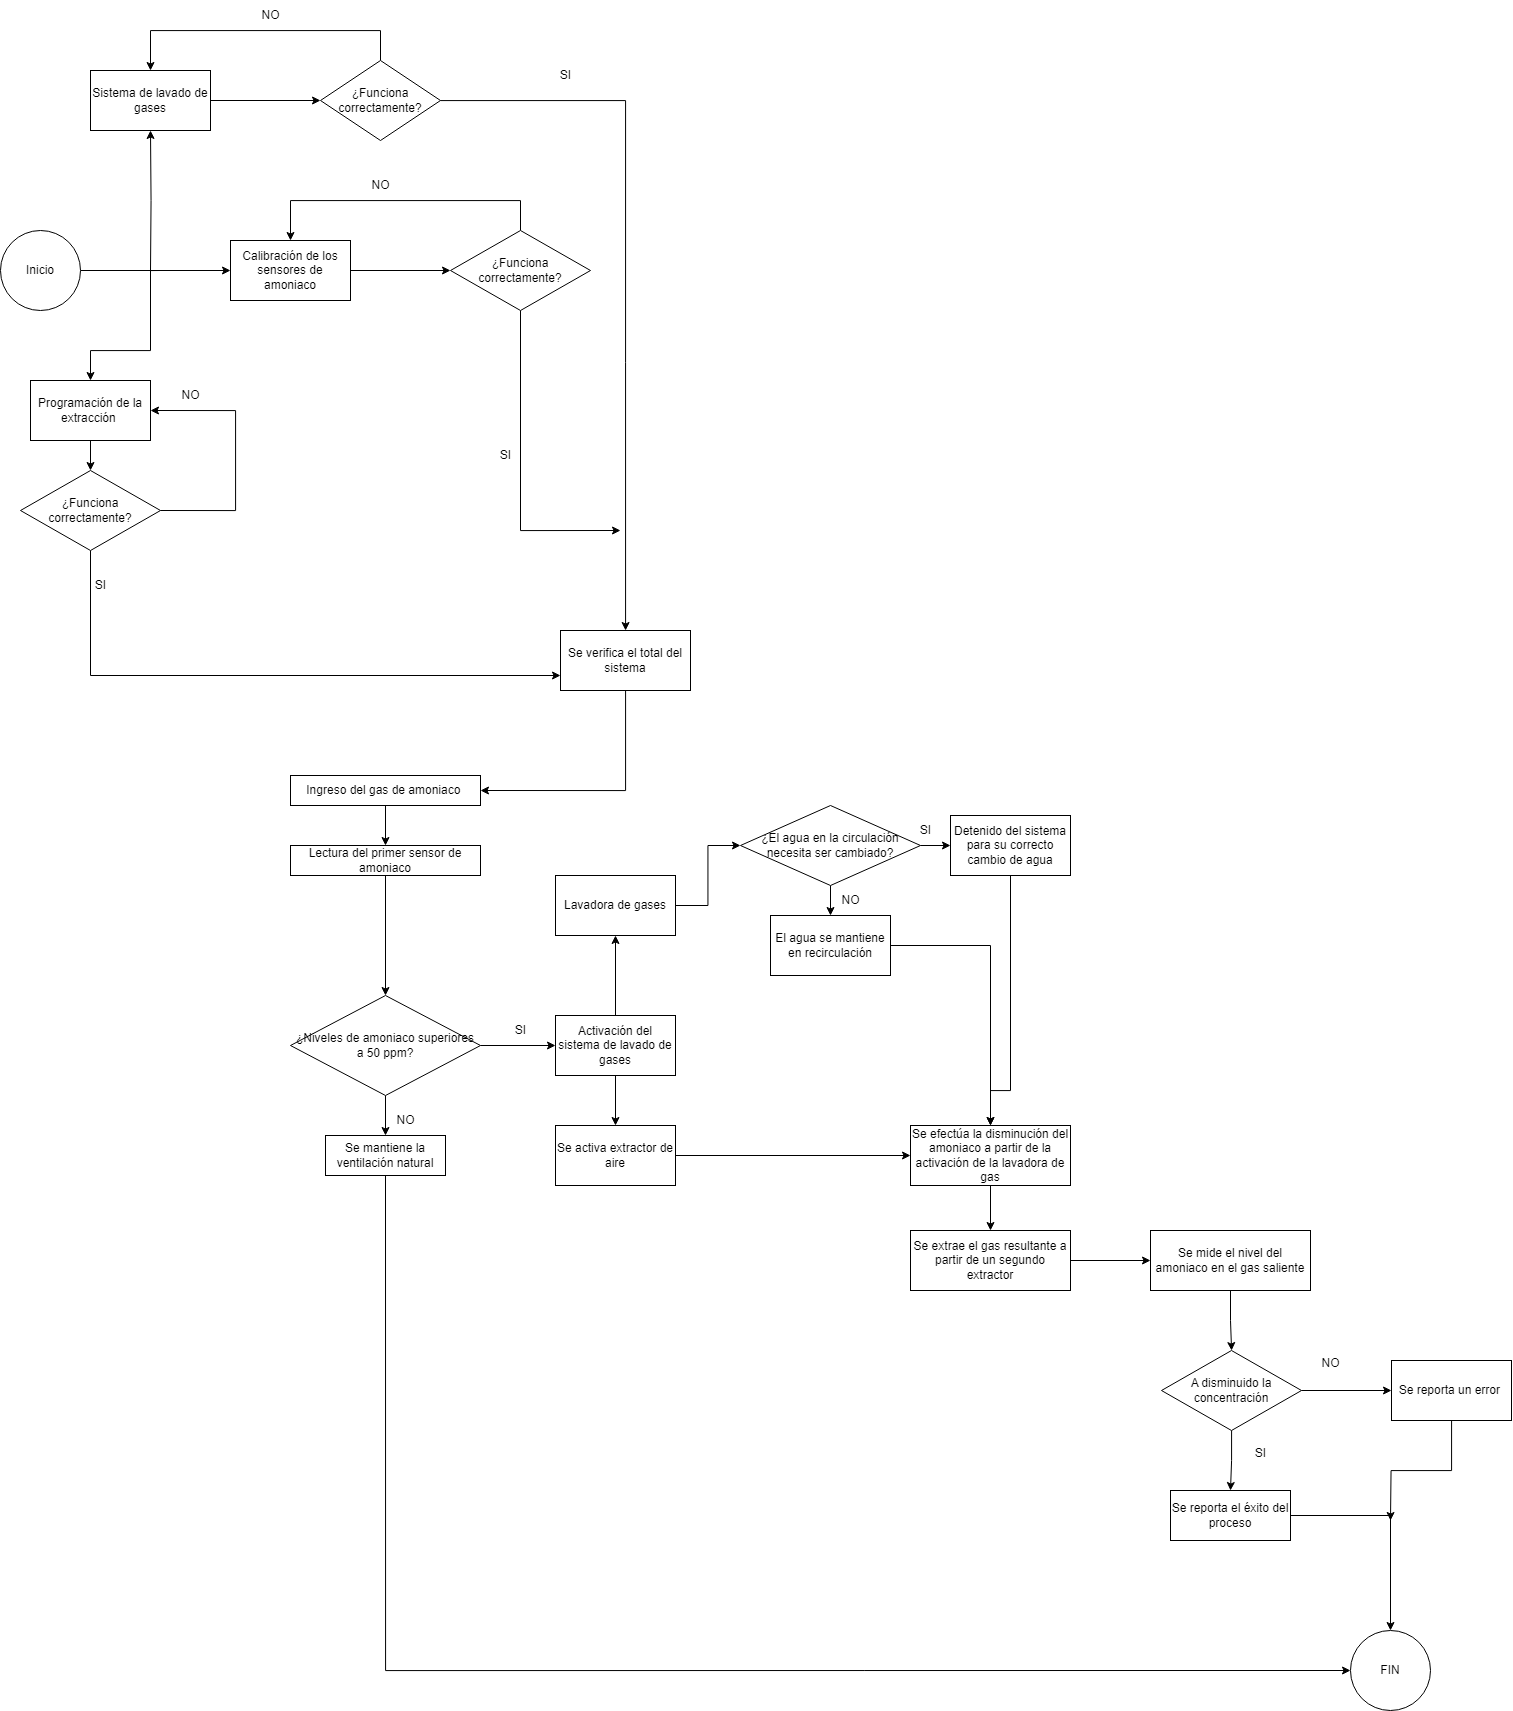

The diagram above was exported from draw.io. Its source (the exported page's mxGraphModel, read from the mxfile embedded in the PNG):
<mxGraphModel dx="3044" dy="2547" grid="1" gridSize="10" guides="1" tooltips="1" connect="1" arrows="1" fold="1" page="1" pageScale="1" pageWidth="827" pageHeight="1169" math="0" shadow="0">
  <root>
    <mxCell id="0" />
    <mxCell id="1" parent="0" />
    <mxCell id="DqI0zatgCvS8lSGfOTlC-45" value="" style="edgeStyle=orthogonalEdgeStyle;rounded=0;orthogonalLoop=1;jettySize=auto;html=1;" parent="1" source="DqI0zatgCvS8lSGfOTlC-1" target="DqI0zatgCvS8lSGfOTlC-44" edge="1">
      <mxGeometry relative="1" as="geometry" />
    </mxCell>
    <mxCell id="DqI0zatgCvS8lSGfOTlC-59" value="" style="edgeStyle=orthogonalEdgeStyle;rounded=0;orthogonalLoop=1;jettySize=auto;html=1;" parent="1" target="DqI0zatgCvS8lSGfOTlC-58" edge="1">
      <mxGeometry relative="1" as="geometry">
        <mxPoint x="240" y="60" as="sourcePoint" />
        <Array as="points">
          <mxPoint x="230" y="60" />
          <mxPoint x="230" y="140" />
          <mxPoint x="170" y="140" />
        </Array>
      </mxGeometry>
    </mxCell>
    <mxCell id="DqI0zatgCvS8lSGfOTlC-61" value="" style="edgeStyle=orthogonalEdgeStyle;rounded=0;orthogonalLoop=1;jettySize=auto;html=1;" parent="1" target="DqI0zatgCvS8lSGfOTlC-60" edge="1">
      <mxGeometry relative="1" as="geometry">
        <mxPoint x="230" y="60" as="sourcePoint" />
      </mxGeometry>
    </mxCell>
    <mxCell id="DqI0zatgCvS8lSGfOTlC-1" value="Inicio" style="ellipse;whiteSpace=wrap;html=1;" parent="1" vertex="1">
      <mxGeometry x="80" y="20" width="80" height="80" as="geometry" />
    </mxCell>
    <mxCell id="DqI0zatgCvS8lSGfOTlC-24" value="" style="edgeStyle=orthogonalEdgeStyle;rounded=0;orthogonalLoop=1;jettySize=auto;html=1;" parent="1" source="DqI0zatgCvS8lSGfOTlC-2" target="DqI0zatgCvS8lSGfOTlC-23" edge="1">
      <mxGeometry relative="1" as="geometry" />
    </mxCell>
    <mxCell id="DqI0zatgCvS8lSGfOTlC-2" value="Ingreso del gas de amoniaco&amp;nbsp;" style="whiteSpace=wrap;html=1;" parent="1" vertex="1">
      <mxGeometry x="370" y="565" width="190" height="30" as="geometry" />
    </mxCell>
    <mxCell id="DqI0zatgCvS8lSGfOTlC-26" value="" style="edgeStyle=orthogonalEdgeStyle;rounded=0;orthogonalLoop=1;jettySize=auto;html=1;" parent="1" source="DqI0zatgCvS8lSGfOTlC-23" target="DqI0zatgCvS8lSGfOTlC-25" edge="1">
      <mxGeometry relative="1" as="geometry" />
    </mxCell>
    <mxCell id="DqI0zatgCvS8lSGfOTlC-23" value="Lectura del primer sensor de amoniaco" style="whiteSpace=wrap;html=1;" parent="1" vertex="1">
      <mxGeometry x="370" y="635" width="190" height="30" as="geometry" />
    </mxCell>
    <mxCell id="DqI0zatgCvS8lSGfOTlC-28" value="" style="edgeStyle=orthogonalEdgeStyle;rounded=0;orthogonalLoop=1;jettySize=auto;html=1;" parent="1" source="DqI0zatgCvS8lSGfOTlC-25" target="DqI0zatgCvS8lSGfOTlC-27" edge="1">
      <mxGeometry relative="1" as="geometry" />
    </mxCell>
    <mxCell id="DqI0zatgCvS8lSGfOTlC-30" value="" style="edgeStyle=orthogonalEdgeStyle;rounded=0;orthogonalLoop=1;jettySize=auto;html=1;" parent="1" source="DqI0zatgCvS8lSGfOTlC-25" target="DqI0zatgCvS8lSGfOTlC-29" edge="1">
      <mxGeometry relative="1" as="geometry" />
    </mxCell>
    <mxCell id="DqI0zatgCvS8lSGfOTlC-25" value="¿Niveles de amoniaco superiores a 50 ppm?" style="rhombus;whiteSpace=wrap;html=1;" parent="1" vertex="1">
      <mxGeometry x="370" y="785" width="190" height="100" as="geometry" />
    </mxCell>
    <mxCell id="DqI0zatgCvS8lSGfOTlC-86" value="" style="edgeStyle=orthogonalEdgeStyle;rounded=0;orthogonalLoop=1;jettySize=auto;html=1;" parent="1" source="DqI0zatgCvS8lSGfOTlC-27" target="DqI0zatgCvS8lSGfOTlC-85" edge="1">
      <mxGeometry relative="1" as="geometry" />
    </mxCell>
    <mxCell id="DqI0zatgCvS8lSGfOTlC-88" value="" style="edgeStyle=orthogonalEdgeStyle;rounded=0;orthogonalLoop=1;jettySize=auto;html=1;" parent="1" source="DqI0zatgCvS8lSGfOTlC-27" target="DqI0zatgCvS8lSGfOTlC-87" edge="1">
      <mxGeometry relative="1" as="geometry" />
    </mxCell>
    <mxCell id="DqI0zatgCvS8lSGfOTlC-27" value="Activación del sistema de lavado de gases" style="whiteSpace=wrap;html=1;" parent="1" vertex="1">
      <mxGeometry x="635" y="805" width="120" height="60" as="geometry" />
    </mxCell>
    <mxCell id="DqI0zatgCvS8lSGfOTlC-122" value="" style="edgeStyle=orthogonalEdgeStyle;rounded=0;orthogonalLoop=1;jettySize=auto;html=1;exitX=0.5;exitY=1;exitDx=0;exitDy=0;entryX=0;entryY=0.5;entryDx=0;entryDy=0;" parent="1" source="DqI0zatgCvS8lSGfOTlC-29" target="DqI0zatgCvS8lSGfOTlC-117" edge="1">
      <mxGeometry relative="1" as="geometry">
        <mxPoint x="480" y="1120.0000000000005" as="sourcePoint" />
        <mxPoint x="1115" y="1655" as="targetPoint" />
        <Array as="points">
          <mxPoint x="465" y="1460" />
        </Array>
      </mxGeometry>
    </mxCell>
    <mxCell id="DqI0zatgCvS8lSGfOTlC-29" value="Se mantiene la ventilación natural" style="whiteSpace=wrap;html=1;" parent="1" vertex="1">
      <mxGeometry x="405" y="925" width="120" height="40" as="geometry" />
    </mxCell>
    <mxCell id="DqI0zatgCvS8lSGfOTlC-31" value="NO" style="text;html=1;align=center;verticalAlign=middle;resizable=0;points=[];autosize=1;strokeColor=none;fillColor=none;" parent="1" vertex="1">
      <mxGeometry x="465" y="895" width="40" height="30" as="geometry" />
    </mxCell>
    <mxCell id="DqI0zatgCvS8lSGfOTlC-32" value="SI" style="text;html=1;align=center;verticalAlign=middle;resizable=0;points=[];autosize=1;strokeColor=none;fillColor=none;" parent="1" vertex="1">
      <mxGeometry x="585" y="805" width="30" height="30" as="geometry" />
    </mxCell>
    <mxCell id="DqI0zatgCvS8lSGfOTlC-48" value="" style="edgeStyle=orthogonalEdgeStyle;rounded=0;orthogonalLoop=1;jettySize=auto;html=1;" parent="1" source="DqI0zatgCvS8lSGfOTlC-44" target="DqI0zatgCvS8lSGfOTlC-47" edge="1">
      <mxGeometry relative="1" as="geometry" />
    </mxCell>
    <mxCell id="DqI0zatgCvS8lSGfOTlC-44" value="Calibración de los sensores de amoniaco" style="whiteSpace=wrap;html=1;" parent="1" vertex="1">
      <mxGeometry x="310" y="30" width="120" height="60" as="geometry" />
    </mxCell>
    <mxCell id="DqI0zatgCvS8lSGfOTlC-55" value="" style="edgeStyle=orthogonalEdgeStyle;rounded=0;orthogonalLoop=1;jettySize=auto;html=1;entryX=0.5;entryY=0;entryDx=0;entryDy=0;exitX=0.5;exitY=0;exitDx=0;exitDy=0;" parent="1" source="DqI0zatgCvS8lSGfOTlC-47" target="DqI0zatgCvS8lSGfOTlC-44" edge="1">
      <mxGeometry relative="1" as="geometry">
        <mxPoint x="600.0666666666666" y="10.038095238095366" as="sourcePoint" />
        <mxPoint x="370" y="20" as="targetPoint" />
        <Array as="points">
          <mxPoint x="600" y="-10" />
          <mxPoint x="370" y="-10" />
        </Array>
      </mxGeometry>
    </mxCell>
    <mxCell id="DqI0zatgCvS8lSGfOTlC-82" value="" style="edgeStyle=orthogonalEdgeStyle;rounded=0;orthogonalLoop=1;jettySize=auto;html=1;exitX=0.5;exitY=1;exitDx=0;exitDy=0;" parent="1" source="DqI0zatgCvS8lSGfOTlC-47" edge="1">
      <mxGeometry relative="1" as="geometry">
        <mxPoint x="700" y="320" as="targetPoint" />
        <Array as="points">
          <mxPoint x="600" y="320" />
        </Array>
      </mxGeometry>
    </mxCell>
    <mxCell id="DqI0zatgCvS8lSGfOTlC-47" value="¿Funciona correctamente?" style="rhombus;whiteSpace=wrap;html=1;" parent="1" vertex="1">
      <mxGeometry x="530" y="20" width="140" height="80" as="geometry" />
    </mxCell>
    <mxCell id="DqI0zatgCvS8lSGfOTlC-53" value="SI" style="text;html=1;align=center;verticalAlign=middle;resizable=0;points=[];autosize=1;strokeColor=none;fillColor=none;" parent="1" vertex="1">
      <mxGeometry x="570" y="230" width="30" height="30" as="geometry" />
    </mxCell>
    <mxCell id="DqI0zatgCvS8lSGfOTlC-56" value="NO" style="text;html=1;align=center;verticalAlign=middle;resizable=0;points=[];autosize=1;strokeColor=none;fillColor=none;" parent="1" vertex="1">
      <mxGeometry x="440" y="-40" width="40" height="30" as="geometry" />
    </mxCell>
    <mxCell id="DqI0zatgCvS8lSGfOTlC-68" value="" style="edgeStyle=orthogonalEdgeStyle;rounded=0;orthogonalLoop=1;jettySize=auto;html=1;" parent="1" source="DqI0zatgCvS8lSGfOTlC-58" target="DqI0zatgCvS8lSGfOTlC-67" edge="1">
      <mxGeometry relative="1" as="geometry" />
    </mxCell>
    <mxCell id="DqI0zatgCvS8lSGfOTlC-58" value="Programación de la extracción&amp;nbsp;" style="whiteSpace=wrap;html=1;" parent="1" vertex="1">
      <mxGeometry x="110" y="170" width="120" height="60" as="geometry" />
    </mxCell>
    <mxCell id="DqI0zatgCvS8lSGfOTlC-64" value="" style="edgeStyle=orthogonalEdgeStyle;rounded=0;orthogonalLoop=1;jettySize=auto;html=1;" parent="1" source="DqI0zatgCvS8lSGfOTlC-60" target="DqI0zatgCvS8lSGfOTlC-63" edge="1">
      <mxGeometry relative="1" as="geometry" />
    </mxCell>
    <mxCell id="DqI0zatgCvS8lSGfOTlC-60" value="Sistema de lavado de gases" style="whiteSpace=wrap;html=1;" parent="1" vertex="1">
      <mxGeometry x="170" y="-140" width="120" height="60" as="geometry" />
    </mxCell>
    <mxCell id="DqI0zatgCvS8lSGfOTlC-62" value="" style="edgeStyle=orthogonalEdgeStyle;rounded=0;orthogonalLoop=1;jettySize=auto;html=1;entryX=0.5;entryY=0;entryDx=0;entryDy=0;exitX=0.5;exitY=0;exitDx=0;exitDy=0;" parent="1" source="DqI0zatgCvS8lSGfOTlC-63" edge="1">
      <mxGeometry relative="1" as="geometry">
        <mxPoint x="460" y="-150" as="sourcePoint" />
        <mxPoint x="230" y="-140" as="targetPoint" />
        <Array as="points">
          <mxPoint x="460" y="-180" />
          <mxPoint x="230" y="-180" />
        </Array>
      </mxGeometry>
    </mxCell>
    <mxCell id="DqI0zatgCvS8lSGfOTlC-72" value="" style="edgeStyle=orthogonalEdgeStyle;rounded=0;orthogonalLoop=1;jettySize=auto;html=1;" parent="1" source="DqI0zatgCvS8lSGfOTlC-63" target="DqI0zatgCvS8lSGfOTlC-71" edge="1">
      <mxGeometry relative="1" as="geometry" />
    </mxCell>
    <mxCell id="DqI0zatgCvS8lSGfOTlC-63" value="¿Funciona correctamente?" style="rhombus;whiteSpace=wrap;html=1;" parent="1" vertex="1">
      <mxGeometry x="400" y="-150" width="120" height="80" as="geometry" />
    </mxCell>
    <mxCell id="DqI0zatgCvS8lSGfOTlC-66" value="NO" style="text;html=1;align=center;verticalAlign=middle;resizable=0;points=[];autosize=1;strokeColor=none;fillColor=none;" parent="1" vertex="1">
      <mxGeometry x="330" y="-210" width="40" height="30" as="geometry" />
    </mxCell>
    <mxCell id="DqI0zatgCvS8lSGfOTlC-76" value="" style="edgeStyle=orthogonalEdgeStyle;rounded=0;orthogonalLoop=1;jettySize=auto;html=1;entryX=0;entryY=0.75;entryDx=0;entryDy=0;exitX=0.5;exitY=1;exitDx=0;exitDy=0;" parent="1" source="DqI0zatgCvS8lSGfOTlC-67" target="DqI0zatgCvS8lSGfOTlC-71" edge="1">
      <mxGeometry relative="1" as="geometry">
        <mxPoint x="170" y="430" as="targetPoint" />
      </mxGeometry>
    </mxCell>
    <mxCell id="DqI0zatgCvS8lSGfOTlC-67" value="¿Funciona correctamente?" style="rhombus;whiteSpace=wrap;html=1;" parent="1" vertex="1">
      <mxGeometry x="100" y="260" width="140" height="80" as="geometry" />
    </mxCell>
    <mxCell id="DqI0zatgCvS8lSGfOTlC-69" value="" style="edgeStyle=orthogonalEdgeStyle;rounded=0;orthogonalLoop=1;jettySize=auto;html=1;entryX=1;entryY=0.5;entryDx=0;entryDy=0;exitX=1;exitY=0.5;exitDx=0;exitDy=0;" parent="1" source="DqI0zatgCvS8lSGfOTlC-67" target="DqI0zatgCvS8lSGfOTlC-58" edge="1">
      <mxGeometry relative="1" as="geometry">
        <mxPoint x="545" y="280" as="sourcePoint" />
        <mxPoint x="315" y="290" as="targetPoint" />
        <Array as="points">
          <mxPoint x="315" y="300" />
          <mxPoint x="315" y="200" />
        </Array>
      </mxGeometry>
    </mxCell>
    <mxCell id="DqI0zatgCvS8lSGfOTlC-70" value="NO" style="text;html=1;align=center;verticalAlign=middle;resizable=0;points=[];autosize=1;strokeColor=none;fillColor=none;" parent="1" vertex="1">
      <mxGeometry x="250" y="170" width="40" height="30" as="geometry" />
    </mxCell>
    <mxCell id="DqI0zatgCvS8lSGfOTlC-84" value="" style="edgeStyle=orthogonalEdgeStyle;rounded=0;orthogonalLoop=1;jettySize=auto;html=1;entryX=1;entryY=0.5;entryDx=0;entryDy=0;" parent="1" source="DqI0zatgCvS8lSGfOTlC-71" target="DqI0zatgCvS8lSGfOTlC-2" edge="1">
      <mxGeometry relative="1" as="geometry">
        <mxPoint x="705" y="560" as="targetPoint" />
        <Array as="points">
          <mxPoint x="705" y="580" />
        </Array>
      </mxGeometry>
    </mxCell>
    <mxCell id="DqI0zatgCvS8lSGfOTlC-71" value="Se verifica el total del sistema" style="whiteSpace=wrap;html=1;" parent="1" vertex="1">
      <mxGeometry x="640" y="420" width="130" height="60" as="geometry" />
    </mxCell>
    <mxCell id="DqI0zatgCvS8lSGfOTlC-77" value="SI" style="text;html=1;align=center;verticalAlign=middle;resizable=0;points=[];autosize=1;strokeColor=none;fillColor=none;" parent="1" vertex="1">
      <mxGeometry x="165" y="360" width="30" height="30" as="geometry" />
    </mxCell>
    <mxCell id="DqI0zatgCvS8lSGfOTlC-78" value="SI" style="text;html=1;align=center;verticalAlign=middle;resizable=0;points=[];autosize=1;strokeColor=none;fillColor=none;" parent="1" vertex="1">
      <mxGeometry x="630" y="-150" width="30" height="30" as="geometry" />
    </mxCell>
    <mxCell id="DqI0zatgCvS8lSGfOTlC-98" value="" style="edgeStyle=orthogonalEdgeStyle;rounded=0;orthogonalLoop=1;jettySize=auto;html=1;" parent="1" source="DqI0zatgCvS8lSGfOTlC-85" target="DqI0zatgCvS8lSGfOTlC-92" edge="1">
      <mxGeometry relative="1" as="geometry" />
    </mxCell>
    <mxCell id="DqI0zatgCvS8lSGfOTlC-85" value="Lavadora de gases" style="whiteSpace=wrap;html=1;" parent="1" vertex="1">
      <mxGeometry x="635" y="665" width="120" height="60" as="geometry" />
    </mxCell>
    <mxCell id="DqI0zatgCvS8lSGfOTlC-104" value="" style="edgeStyle=orthogonalEdgeStyle;rounded=0;orthogonalLoop=1;jettySize=auto;html=1;" parent="1" source="DqI0zatgCvS8lSGfOTlC-87" target="DqI0zatgCvS8lSGfOTlC-100" edge="1">
      <mxGeometry relative="1" as="geometry">
        <mxPoint x="835.0000000000002" y="945" as="targetPoint" />
      </mxGeometry>
    </mxCell>
    <mxCell id="DqI0zatgCvS8lSGfOTlC-87" value="Se activa extractor de aire" style="whiteSpace=wrap;html=1;" parent="1" vertex="1">
      <mxGeometry x="635" y="915" width="120" height="60" as="geometry" />
    </mxCell>
    <mxCell id="DqI0zatgCvS8lSGfOTlC-90" value="" style="edgeStyle=orthogonalEdgeStyle;rounded=0;orthogonalLoop=1;jettySize=auto;html=1;" parent="1" source="DqI0zatgCvS8lSGfOTlC-92" target="DqI0zatgCvS8lSGfOTlC-94" edge="1">
      <mxGeometry relative="1" as="geometry" />
    </mxCell>
    <mxCell id="DqI0zatgCvS8lSGfOTlC-91" value="" style="edgeStyle=orthogonalEdgeStyle;rounded=0;orthogonalLoop=1;jettySize=auto;html=1;" parent="1" source="DqI0zatgCvS8lSGfOTlC-92" target="DqI0zatgCvS8lSGfOTlC-95" edge="1">
      <mxGeometry relative="1" as="geometry" />
    </mxCell>
    <mxCell id="DqI0zatgCvS8lSGfOTlC-92" value="¿El agua en la circulación necesita ser cambiado?" style="rhombus;whiteSpace=wrap;html=1;" parent="1" vertex="1">
      <mxGeometry x="820" y="595" width="180" height="80" as="geometry" />
    </mxCell>
    <mxCell id="DqI0zatgCvS8lSGfOTlC-93" value="" style="edgeStyle=orthogonalEdgeStyle;rounded=0;orthogonalLoop=1;jettySize=auto;html=1;entryX=0.5;entryY=0;entryDx=0;entryDy=0;" parent="1" source="DqI0zatgCvS8lSGfOTlC-94" target="DqI0zatgCvS8lSGfOTlC-100" edge="1">
      <mxGeometry relative="1" as="geometry">
        <mxPoint x="1300" y="740" as="targetPoint" />
        <Array as="points">
          <mxPoint x="1090" y="880" />
          <mxPoint x="1070" y="880" />
        </Array>
      </mxGeometry>
    </mxCell>
    <mxCell id="DqI0zatgCvS8lSGfOTlC-94" value="Detenido del sistema para su correcto cambio de agua" style="whiteSpace=wrap;html=1;" parent="1" vertex="1">
      <mxGeometry x="1030" y="605" width="120" height="60" as="geometry" />
    </mxCell>
    <mxCell id="DqI0zatgCvS8lSGfOTlC-101" value="" style="edgeStyle=orthogonalEdgeStyle;rounded=0;orthogonalLoop=1;jettySize=auto;html=1;" parent="1" source="DqI0zatgCvS8lSGfOTlC-95" target="DqI0zatgCvS8lSGfOTlC-100" edge="1">
      <mxGeometry relative="1" as="geometry" />
    </mxCell>
    <mxCell id="DqI0zatgCvS8lSGfOTlC-95" value="El agua se mantiene en recirculación" style="whiteSpace=wrap;html=1;" parent="1" vertex="1">
      <mxGeometry x="850" y="705" width="120" height="60" as="geometry" />
    </mxCell>
    <mxCell id="DqI0zatgCvS8lSGfOTlC-96" value="NO" style="text;html=1;align=center;verticalAlign=middle;resizable=0;points=[];autosize=1;strokeColor=none;fillColor=none;" parent="1" vertex="1">
      <mxGeometry x="910" y="675" width="40" height="30" as="geometry" />
    </mxCell>
    <mxCell id="DqI0zatgCvS8lSGfOTlC-97" value="SI" style="text;html=1;align=center;verticalAlign=middle;resizable=0;points=[];autosize=1;strokeColor=none;fillColor=none;" parent="1" vertex="1">
      <mxGeometry x="990" y="605" width="30" height="30" as="geometry" />
    </mxCell>
    <mxCell id="DqI0zatgCvS8lSGfOTlC-106" value="" style="edgeStyle=orthogonalEdgeStyle;rounded=0;orthogonalLoop=1;jettySize=auto;html=1;" parent="1" source="DqI0zatgCvS8lSGfOTlC-100" target="DqI0zatgCvS8lSGfOTlC-105" edge="1">
      <mxGeometry relative="1" as="geometry" />
    </mxCell>
    <mxCell id="DqI0zatgCvS8lSGfOTlC-100" value="Se efectúa la disminución del amoniaco a partir de la activación de la lavadora de gas" style="whiteSpace=wrap;html=1;" parent="1" vertex="1">
      <mxGeometry x="990" y="915" width="160" height="60" as="geometry" />
    </mxCell>
    <mxCell id="DqI0zatgCvS8lSGfOTlC-108" value="" style="edgeStyle=orthogonalEdgeStyle;rounded=0;orthogonalLoop=1;jettySize=auto;html=1;" parent="1" source="DqI0zatgCvS8lSGfOTlC-105" target="DqI0zatgCvS8lSGfOTlC-107" edge="1">
      <mxGeometry relative="1" as="geometry" />
    </mxCell>
    <mxCell id="DqI0zatgCvS8lSGfOTlC-105" value="Se extrae el gas resultante a partir de un segundo extractor" style="whiteSpace=wrap;html=1;" parent="1" vertex="1">
      <mxGeometry x="990" y="1020" width="160" height="60" as="geometry" />
    </mxCell>
    <mxCell id="DqI0zatgCvS8lSGfOTlC-110" value="" style="edgeStyle=orthogonalEdgeStyle;rounded=0;orthogonalLoop=1;jettySize=auto;html=1;" parent="1" source="DqI0zatgCvS8lSGfOTlC-107" target="DqI0zatgCvS8lSGfOTlC-109" edge="1">
      <mxGeometry relative="1" as="geometry" />
    </mxCell>
    <mxCell id="DqI0zatgCvS8lSGfOTlC-107" value="Se mide el nivel del amoniaco en el gas saliente" style="whiteSpace=wrap;html=1;" parent="1" vertex="1">
      <mxGeometry x="1230" y="1020" width="160" height="60" as="geometry" />
    </mxCell>
    <mxCell id="DqI0zatgCvS8lSGfOTlC-112" value="" style="edgeStyle=orthogonalEdgeStyle;rounded=0;orthogonalLoop=1;jettySize=auto;html=1;" parent="1" source="DqI0zatgCvS8lSGfOTlC-109" target="DqI0zatgCvS8lSGfOTlC-111" edge="1">
      <mxGeometry relative="1" as="geometry" />
    </mxCell>
    <mxCell id="DqI0zatgCvS8lSGfOTlC-115" value="" style="edgeStyle=orthogonalEdgeStyle;rounded=0;orthogonalLoop=1;jettySize=auto;html=1;" parent="1" source="DqI0zatgCvS8lSGfOTlC-109" target="DqI0zatgCvS8lSGfOTlC-114" edge="1">
      <mxGeometry relative="1" as="geometry" />
    </mxCell>
    <mxCell id="DqI0zatgCvS8lSGfOTlC-109" value="A disminuido la concentración" style="rhombus;whiteSpace=wrap;html=1;" parent="1" vertex="1">
      <mxGeometry x="1241" y="1140" width="140" height="80" as="geometry" />
    </mxCell>
    <mxCell id="DqI0zatgCvS8lSGfOTlC-118" value="" style="edgeStyle=orthogonalEdgeStyle;rounded=0;orthogonalLoop=1;jettySize=auto;html=1;" parent="1" source="DqI0zatgCvS8lSGfOTlC-111" target="DqI0zatgCvS8lSGfOTlC-117" edge="1">
      <mxGeometry relative="1" as="geometry" />
    </mxCell>
    <mxCell id="DqI0zatgCvS8lSGfOTlC-111" value="Se reporta el éxito del proceso" style="whiteSpace=wrap;html=1;" parent="1" vertex="1">
      <mxGeometry x="1250" y="1280" width="120" height="50" as="geometry" />
    </mxCell>
    <mxCell id="DqI0zatgCvS8lSGfOTlC-113" value="SI" style="text;html=1;align=center;verticalAlign=middle;resizable=0;points=[];autosize=1;strokeColor=none;fillColor=none;" parent="1" vertex="1">
      <mxGeometry x="1325" y="1228" width="30" height="30" as="geometry" />
    </mxCell>
    <mxCell id="DqI0zatgCvS8lSGfOTlC-120" value="" style="edgeStyle=orthogonalEdgeStyle;rounded=0;orthogonalLoop=1;jettySize=auto;html=1;" parent="1" source="DqI0zatgCvS8lSGfOTlC-114" edge="1">
      <mxGeometry relative="1" as="geometry">
        <mxPoint x="1470" y="1310" as="targetPoint" />
      </mxGeometry>
    </mxCell>
    <mxCell id="DqI0zatgCvS8lSGfOTlC-114" value="Se reporta un error&amp;nbsp;" style="whiteSpace=wrap;html=1;" parent="1" vertex="1">
      <mxGeometry x="1471" y="1150" width="120" height="60" as="geometry" />
    </mxCell>
    <mxCell id="DqI0zatgCvS8lSGfOTlC-116" value="NO" style="text;html=1;align=center;verticalAlign=middle;resizable=0;points=[];autosize=1;strokeColor=none;fillColor=none;" parent="1" vertex="1">
      <mxGeometry x="1390" y="1138" width="40" height="30" as="geometry" />
    </mxCell>
    <mxCell id="DqI0zatgCvS8lSGfOTlC-117" value="FIN" style="ellipse;whiteSpace=wrap;html=1;" parent="1" vertex="1">
      <mxGeometry x="1430" y="1420" width="80" height="80" as="geometry" />
    </mxCell>
  </root>
</mxGraphModel>